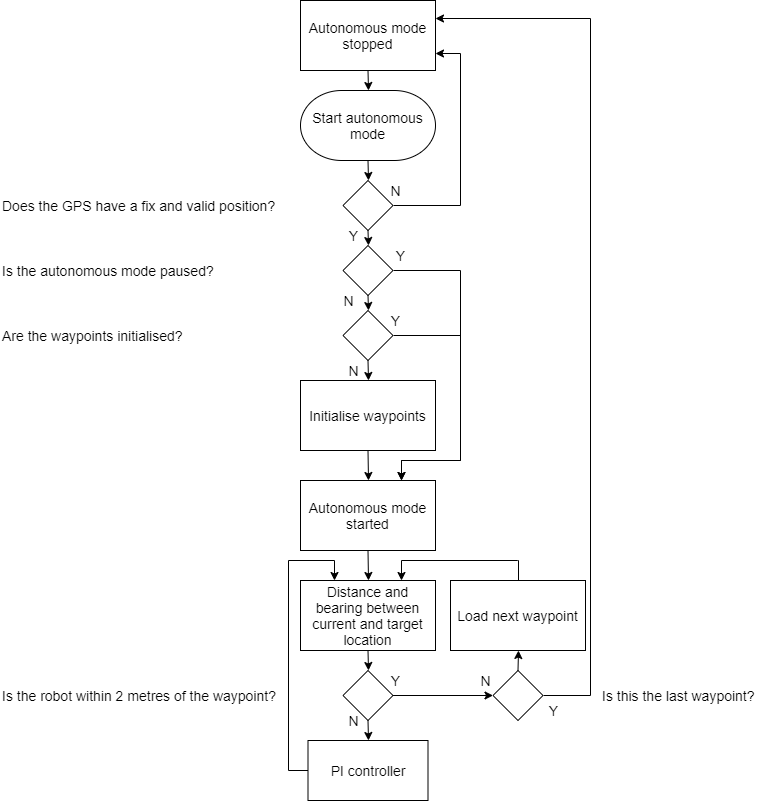

The diagram above was exported from draw.io. Its source (the exported page's mxGraphModel, read from the mxfile embedded in the PNG):
<mxGraphModel dx="838" dy="480" grid="1" gridSize="10" guides="1" tooltips="1" connect="1" arrows="1" fold="1" page="1" pageScale="1" pageWidth="1654" pageHeight="1169" math="0" shadow="0">
  <root>
    <mxCell id="0" />
    <mxCell id="1" parent="0" />
    <mxCell id="NMkAlo0X8aGcaZEYADNp-21" style="edgeStyle=orthogonalEdgeStyle;rounded=0;orthogonalLoop=1;jettySize=auto;html=1;exitX=0.5;exitY=1;exitDx=0;exitDy=0;entryX=0.5;entryY=0;entryDx=0;entryDy=0;entryPerimeter=0;fontSize=14;" parent="1" source="NMkAlo0X8aGcaZEYADNp-1" target="NMkAlo0X8aGcaZEYADNp-13" edge="1">
      <mxGeometry relative="1" as="geometry" />
    </mxCell>
    <mxCell id="NMkAlo0X8aGcaZEYADNp-1" value="Autonomous mode stopped" style="rounded=0;whiteSpace=wrap;html=1;fontSize=14;" parent="1" vertex="1">
      <mxGeometry x="480" y="20" width="135" height="70" as="geometry" />
    </mxCell>
    <mxCell id="NMkAlo0X8aGcaZEYADNp-4" value="Does the GPS have a fix and valid position?" style="text;align=left;verticalAlign=middle;resizable=0;points=[];autosize=1;fontSize=14;" parent="1" vertex="1">
      <mxGeometry x="180" y="215" width="290" height="20" as="geometry" />
    </mxCell>
    <mxCell id="NMkAlo0X8aGcaZEYADNp-42" style="edgeStyle=orthogonalEdgeStyle;rounded=0;orthogonalLoop=1;jettySize=auto;html=1;exitX=0.5;exitY=1;exitDx=0;exitDy=0;entryX=0.5;entryY=0;entryDx=0;entryDy=0;fontSize=14;" parent="1" source="NMkAlo0X8aGcaZEYADNp-5" target="NMkAlo0X8aGcaZEYADNp-41" edge="1">
      <mxGeometry relative="1" as="geometry" />
    </mxCell>
    <mxCell id="NMkAlo0X8aGcaZEYADNp-54" style="edgeStyle=orthogonalEdgeStyle;rounded=0;jumpSize=6;orthogonalLoop=1;jettySize=auto;html=1;exitX=1;exitY=0.5;exitDx=0;exitDy=0;entryX=1;entryY=0.75;entryDx=0;entryDy=0;fontSize=14;" parent="1" source="NMkAlo0X8aGcaZEYADNp-5" target="NMkAlo0X8aGcaZEYADNp-1" edge="1">
      <mxGeometry relative="1" as="geometry">
        <Array as="points">
          <mxPoint x="640" y="225" />
          <mxPoint x="640" y="73" />
        </Array>
      </mxGeometry>
    </mxCell>
    <mxCell id="NMkAlo0X8aGcaZEYADNp-5" value="" style="rhombus;whiteSpace=wrap;html=1;fontSize=14;" parent="1" vertex="1">
      <mxGeometry x="522.5" y="200" width="50" height="50" as="geometry" />
    </mxCell>
    <mxCell id="NMkAlo0X8aGcaZEYADNp-7" value="Is the autonomous mode paused?" style="text;html=1;align=left;verticalAlign=middle;resizable=0;points=[];autosize=1;fontSize=14;aspect=fixed;" parent="1" vertex="1">
      <mxGeometry x="180" y="280" width="230" height="20" as="geometry" />
    </mxCell>
    <mxCell id="NMkAlo0X8aGcaZEYADNp-47" style="edgeStyle=orthogonalEdgeStyle;rounded=0;orthogonalLoop=1;jettySize=auto;html=1;exitX=0.5;exitY=1;exitDx=0;exitDy=0;entryX=0.5;entryY=0;entryDx=0;entryDy=0;fontSize=14;" parent="1" source="NMkAlo0X8aGcaZEYADNp-8" target="NMkAlo0X8aGcaZEYADNp-36" edge="1">
      <mxGeometry relative="1" as="geometry" />
    </mxCell>
    <mxCell id="NMkAlo0X8aGcaZEYADNp-59" style="edgeStyle=orthogonalEdgeStyle;rounded=0;jumpSize=6;orthogonalLoop=1;jettySize=auto;html=1;exitX=1;exitY=0.5;exitDx=0;exitDy=0;entryX=0.75;entryY=0;entryDx=0;entryDy=0;fontSize=14;" parent="1" source="NMkAlo0X8aGcaZEYADNp-8" target="NMkAlo0X8aGcaZEYADNp-10" edge="1">
      <mxGeometry relative="1" as="geometry">
        <Array as="points">
          <mxPoint x="640" y="355" />
          <mxPoint x="640" y="480" />
          <mxPoint x="581" y="480" />
        </Array>
      </mxGeometry>
    </mxCell>
    <mxCell id="NMkAlo0X8aGcaZEYADNp-8" value="" style="rhombus;whiteSpace=wrap;html=1;fontSize=14;" parent="1" vertex="1">
      <mxGeometry x="522.5" y="330" width="50" height="50" as="geometry" />
    </mxCell>
    <mxCell id="NMkAlo0X8aGcaZEYADNp-9" value="Are the waypoints initialised?" style="text;html=1;align=left;verticalAlign=middle;resizable=0;points=[];autosize=1;fontSize=14;" parent="1" vertex="1">
      <mxGeometry x="180" y="345" width="200" height="20" as="geometry" />
    </mxCell>
    <mxCell id="NMkAlo0X8aGcaZEYADNp-26" style="edgeStyle=orthogonalEdgeStyle;rounded=0;orthogonalLoop=1;jettySize=auto;html=1;exitX=0.5;exitY=1;exitDx=0;exitDy=0;entryX=0.5;entryY=0;entryDx=0;entryDy=0;fontSize=14;" parent="1" source="NMkAlo0X8aGcaZEYADNp-10" target="NMkAlo0X8aGcaZEYADNp-14" edge="1">
      <mxGeometry relative="1" as="geometry" />
    </mxCell>
    <mxCell id="NMkAlo0X8aGcaZEYADNp-10" value="Autonomous mode started" style="rounded=0;whiteSpace=wrap;html=1;fontSize=14;" parent="1" vertex="1">
      <mxGeometry x="480" y="500" width="135" height="70" as="geometry" />
    </mxCell>
    <mxCell id="NMkAlo0X8aGcaZEYADNp-45" style="edgeStyle=orthogonalEdgeStyle;rounded=0;orthogonalLoop=1;jettySize=auto;html=1;exitX=0.5;exitY=1;exitDx=0;exitDy=0;exitPerimeter=0;entryX=0.5;entryY=0;entryDx=0;entryDy=0;fontSize=14;" parent="1" source="NMkAlo0X8aGcaZEYADNp-13" target="NMkAlo0X8aGcaZEYADNp-5" edge="1">
      <mxGeometry relative="1" as="geometry" />
    </mxCell>
    <mxCell id="NMkAlo0X8aGcaZEYADNp-13" value="&lt;span style=&quot;white-space: normal; font-size: 14px;&quot;&gt;Start autonomous mode&lt;/span&gt;" style="strokeWidth=1;html=1;shape=mxgraph.flowchart.terminator;whiteSpace=wrap;rounded=1;shadow=0;glass=0;comic=0;fontSize=14;" parent="1" vertex="1">
      <mxGeometry x="480" y="110" width="135" height="70" as="geometry" />
    </mxCell>
    <mxCell id="NMkAlo0X8aGcaZEYADNp-27" style="edgeStyle=orthogonalEdgeStyle;rounded=0;orthogonalLoop=1;jettySize=auto;html=1;exitX=0.5;exitY=1;exitDx=0;exitDy=0;entryX=0.5;entryY=0;entryDx=0;entryDy=0;fontSize=14;" parent="1" source="NMkAlo0X8aGcaZEYADNp-14" target="NMkAlo0X8aGcaZEYADNp-15" edge="1">
      <mxGeometry relative="1" as="geometry" />
    </mxCell>
    <mxCell id="NMkAlo0X8aGcaZEYADNp-14" value="Distance and bearing between current and target location" style="rounded=0;whiteSpace=wrap;html=1;shadow=0;glass=0;comic=0;strokeWidth=1;fontSize=14;" parent="1" vertex="1">
      <mxGeometry x="480" y="600" width="135" height="70" as="geometry" />
    </mxCell>
    <mxCell id="NMkAlo0X8aGcaZEYADNp-28" style="edgeStyle=orthogonalEdgeStyle;rounded=0;orthogonalLoop=1;jettySize=auto;html=1;exitX=0.5;exitY=1;exitDx=0;exitDy=0;entryX=0.5;entryY=0;entryDx=0;entryDy=0;fontSize=14;" parent="1" source="NMkAlo0X8aGcaZEYADNp-15" target="NMkAlo0X8aGcaZEYADNp-17" edge="1">
      <mxGeometry relative="1" as="geometry" />
    </mxCell>
    <mxCell id="NMkAlo0X8aGcaZEYADNp-29" style="edgeStyle=orthogonalEdgeStyle;rounded=0;orthogonalLoop=1;jettySize=auto;html=1;exitX=1;exitY=0.5;exitDx=0;exitDy=0;entryX=0;entryY=0.5;entryDx=0;entryDy=0;fontSize=14;" parent="1" source="NMkAlo0X8aGcaZEYADNp-15" target="NMkAlo0X8aGcaZEYADNp-19" edge="1">
      <mxGeometry relative="1" as="geometry" />
    </mxCell>
    <mxCell id="NMkAlo0X8aGcaZEYADNp-15" value="" style="rhombus;whiteSpace=wrap;html=1;rounded=0;shadow=0;glass=0;comic=0;strokeWidth=1;fontSize=14;" parent="1" vertex="1">
      <mxGeometry x="522.5" y="690" width="50" height="50" as="geometry" />
    </mxCell>
    <mxCell id="NMkAlo0X8aGcaZEYADNp-16" value="Is the robot within 2 metres of the waypoint?" style="text;html=1;align=left;verticalAlign=middle;resizable=0;points=[];autosize=1;fontSize=14;" parent="1" vertex="1">
      <mxGeometry x="180" y="705" width="290" height="20" as="geometry" />
    </mxCell>
    <mxCell id="NMkAlo0X8aGcaZEYADNp-50" style="edgeStyle=orthogonalEdgeStyle;rounded=0;jumpSize=6;orthogonalLoop=1;jettySize=auto;html=1;exitX=0;exitY=0.5;exitDx=0;exitDy=0;entryX=0.25;entryY=0;entryDx=0;entryDy=0;fontSize=14;" parent="1" source="NMkAlo0X8aGcaZEYADNp-17" target="NMkAlo0X8aGcaZEYADNp-14" edge="1">
      <mxGeometry relative="1" as="geometry">
        <Array as="points">
          <mxPoint x="468" y="790" />
          <mxPoint x="468" y="580" />
          <mxPoint x="514" y="580" />
        </Array>
      </mxGeometry>
    </mxCell>
    <mxCell id="NMkAlo0X8aGcaZEYADNp-17" value="PI controller" style="rounded=0;whiteSpace=wrap;html=1;shadow=0;glass=0;comic=0;strokeWidth=1;fontSize=14;" parent="1" vertex="1">
      <mxGeometry x="487.5" y="760" width="120" height="60" as="geometry" />
    </mxCell>
    <mxCell id="NMkAlo0X8aGcaZEYADNp-49" style="edgeStyle=orthogonalEdgeStyle;rounded=0;orthogonalLoop=1;jettySize=auto;html=1;exitX=0.5;exitY=0;exitDx=0;exitDy=0;entryX=0.75;entryY=0;entryDx=0;entryDy=0;fontSize=14;jumpSize=6;" parent="1" source="NMkAlo0X8aGcaZEYADNp-18" target="NMkAlo0X8aGcaZEYADNp-14" edge="1">
      <mxGeometry relative="1" as="geometry">
        <Array as="points">
          <mxPoint x="697" y="580" />
          <mxPoint x="581" y="580" />
        </Array>
      </mxGeometry>
    </mxCell>
    <mxCell id="NMkAlo0X8aGcaZEYADNp-18" value="Load next waypoint" style="rounded=0;whiteSpace=wrap;html=1;shadow=0;glass=0;comic=0;strokeWidth=1;fontSize=14;" parent="1" vertex="1">
      <mxGeometry x="630" y="600" width="135" height="70" as="geometry" />
    </mxCell>
    <mxCell id="NMkAlo0X8aGcaZEYADNp-32" style="edgeStyle=orthogonalEdgeStyle;rounded=0;orthogonalLoop=1;jettySize=auto;html=1;exitX=1;exitY=0.5;exitDx=0;exitDy=0;entryX=1;entryY=0.25;entryDx=0;entryDy=0;fontSize=14;" parent="1" source="NMkAlo0X8aGcaZEYADNp-19" target="NMkAlo0X8aGcaZEYADNp-1" edge="1">
      <mxGeometry relative="1" as="geometry">
        <Array as="points">
          <mxPoint x="770" y="715" />
          <mxPoint x="770" y="37" />
        </Array>
      </mxGeometry>
    </mxCell>
    <mxCell id="NMkAlo0X8aGcaZEYADNp-48" style="edgeStyle=orthogonalEdgeStyle;rounded=0;orthogonalLoop=1;jettySize=auto;html=1;exitX=0.5;exitY=0;exitDx=0;exitDy=0;entryX=0.5;entryY=1;entryDx=0;entryDy=0;fontSize=14;" parent="1" source="NMkAlo0X8aGcaZEYADNp-19" target="NMkAlo0X8aGcaZEYADNp-18" edge="1">
      <mxGeometry relative="1" as="geometry" />
    </mxCell>
    <mxCell id="NMkAlo0X8aGcaZEYADNp-19" value="" style="rhombus;whiteSpace=wrap;html=1;rounded=0;shadow=0;glass=0;comic=0;strokeWidth=1;fontSize=14;" parent="1" vertex="1">
      <mxGeometry x="672.5" y="690" width="50" height="50" as="geometry" />
    </mxCell>
    <mxCell id="NMkAlo0X8aGcaZEYADNp-20" value="Is this the last waypoint?" style="text;html=1;align=left;verticalAlign=middle;resizable=0;points=[];autosize=1;fontSize=14;" parent="1" vertex="1">
      <mxGeometry x="780" y="705" width="170" height="20" as="geometry" />
    </mxCell>
    <mxCell id="NMkAlo0X8aGcaZEYADNp-44" style="edgeStyle=orthogonalEdgeStyle;rounded=0;orthogonalLoop=1;jettySize=auto;html=1;exitX=0.5;exitY=1;exitDx=0;exitDy=0;entryX=0.5;entryY=0;entryDx=0;entryDy=0;fontSize=14;" parent="1" source="NMkAlo0X8aGcaZEYADNp-36" target="NMkAlo0X8aGcaZEYADNp-10" edge="1">
      <mxGeometry relative="1" as="geometry" />
    </mxCell>
    <mxCell id="NMkAlo0X8aGcaZEYADNp-36" value="Initialise waypoints" style="rounded=0;whiteSpace=wrap;html=1;shadow=0;glass=0;comic=0;strokeWidth=1;fontSize=14;" parent="1" vertex="1">
      <mxGeometry x="480" y="400" width="135" height="70" as="geometry" />
    </mxCell>
    <mxCell id="NMkAlo0X8aGcaZEYADNp-46" style="edgeStyle=orthogonalEdgeStyle;rounded=0;orthogonalLoop=1;jettySize=auto;html=1;exitX=0.5;exitY=1;exitDx=0;exitDy=0;entryX=0.5;entryY=0;entryDx=0;entryDy=0;fontSize=14;" parent="1" source="NMkAlo0X8aGcaZEYADNp-41" target="NMkAlo0X8aGcaZEYADNp-8" edge="1">
      <mxGeometry relative="1" as="geometry" />
    </mxCell>
    <mxCell id="NMkAlo0X8aGcaZEYADNp-56" style="edgeStyle=orthogonalEdgeStyle;rounded=0;jumpSize=6;orthogonalLoop=1;jettySize=auto;html=1;exitX=1;exitY=0.5;exitDx=0;exitDy=0;entryX=0.75;entryY=0;entryDx=0;entryDy=0;fontSize=14;" parent="1" source="NMkAlo0X8aGcaZEYADNp-41" target="NMkAlo0X8aGcaZEYADNp-10" edge="1">
      <mxGeometry relative="1" as="geometry">
        <Array as="points">
          <mxPoint x="640" y="290" />
          <mxPoint x="640" y="480" />
          <mxPoint x="581" y="480" />
        </Array>
      </mxGeometry>
    </mxCell>
    <mxCell id="NMkAlo0X8aGcaZEYADNp-41" value="" style="rhombus;whiteSpace=wrap;html=1;rounded=0;shadow=0;glass=0;comic=0;strokeWidth=1;fontSize=14;" parent="1" vertex="1">
      <mxGeometry x="522.5" y="265" width="50" height="50" as="geometry" />
    </mxCell>
    <mxCell id="NMkAlo0X8aGcaZEYADNp-51" value="Y" style="text;html=1;align=center;verticalAlign=middle;resizable=0;points=[];autosize=1;fontSize=14;" parent="1" vertex="1">
      <mxGeometry x="522.5" y="245" width="20" height="20" as="geometry" />
    </mxCell>
    <mxCell id="NMkAlo0X8aGcaZEYADNp-52" value="Y" style="text;html=1;align=center;verticalAlign=middle;resizable=0;points=[];autosize=1;fontSize=14;" parent="1" vertex="1">
      <mxGeometry x="570" y="265" width="20" height="20" as="geometry" />
    </mxCell>
    <mxCell id="NMkAlo0X8aGcaZEYADNp-53" value="Y" style="text;html=1;align=center;verticalAlign=middle;resizable=0;points=[];autosize=1;fontSize=14;" parent="1" vertex="1">
      <mxGeometry x="565" y="330" width="20" height="20" as="geometry" />
    </mxCell>
    <mxCell id="NMkAlo0X8aGcaZEYADNp-55" value="N" style="text;html=1;align=center;verticalAlign=middle;resizable=0;points=[];autosize=1;fontSize=14;" parent="1" vertex="1">
      <mxGeometry x="560" y="200" width="30" height="20" as="geometry" />
    </mxCell>
    <mxCell id="NMkAlo0X8aGcaZEYADNp-57" value="N" style="text;html=1;align=center;verticalAlign=middle;resizable=0;points=[];autosize=1;fontSize=14;" parent="1" vertex="1">
      <mxGeometry x="512.5" y="310" width="30" height="20" as="geometry" />
    </mxCell>
    <mxCell id="NMkAlo0X8aGcaZEYADNp-60" value="N" style="text;html=1;align=center;verticalAlign=middle;resizable=0;points=[];autosize=1;fontSize=14;" parent="1" vertex="1">
      <mxGeometry x="517.5" y="380" width="30" height="20" as="geometry" />
    </mxCell>
    <mxCell id="NMkAlo0X8aGcaZEYADNp-61" value="N" style="text;html=1;align=center;verticalAlign=middle;resizable=0;points=[];autosize=1;fontSize=14;" parent="1" vertex="1">
      <mxGeometry x="517.5" y="730" width="30" height="20" as="geometry" />
    </mxCell>
    <mxCell id="NMkAlo0X8aGcaZEYADNp-62" value="Y" style="text;html=1;align=center;verticalAlign=middle;resizable=0;points=[];autosize=1;fontSize=14;" parent="1" vertex="1">
      <mxGeometry x="565" y="690" width="20" height="20" as="geometry" />
    </mxCell>
    <mxCell id="NMkAlo0X8aGcaZEYADNp-63" value="N" style="text;html=1;align=center;verticalAlign=middle;resizable=0;points=[];autosize=1;fontSize=14;" parent="1" vertex="1">
      <mxGeometry x="650" y="690" width="30" height="20" as="geometry" />
    </mxCell>
    <mxCell id="NMkAlo0X8aGcaZEYADNp-64" value="Y" style="text;html=1;align=center;verticalAlign=middle;resizable=0;points=[];autosize=1;fontSize=14;" parent="1" vertex="1">
      <mxGeometry x="722.5" y="720" width="20" height="20" as="geometry" />
    </mxCell>
  </root>
</mxGraphModel>